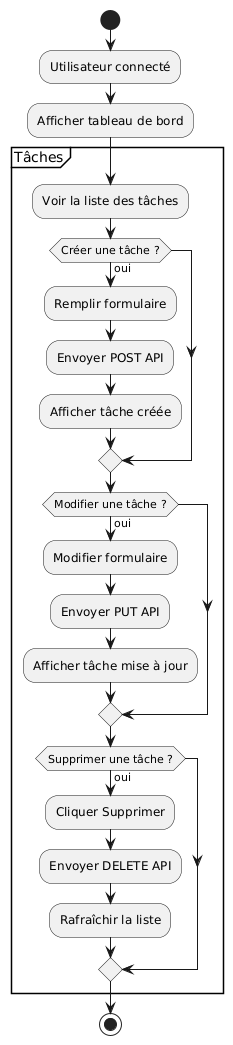

The diagram above was rendered by PlantUML. Its source (embedded in the PNG):
@startuml
start
:Utilisateur connecté;
:Afficher tableau de bord;

partition Tâches {
  :Voir la liste des tâches;
  if (Créer une tâche ?) then (oui)
    :Remplir formulaire;
    :Envoyer POST API;
    :Afficher tâche créée;
  endif

  if (Modifier une tâche ?) then (oui)
    :Modifier formulaire;
    :Envoyer PUT API;
    :Afficher tâche mise à jour;
  endif

  if (Supprimer une tâche ?) then (oui)
    :Cliquer Supprimer;
    :Envoyer DELETE API;
    :Rafraîchir la liste;
  endif
}
stop
@enduml